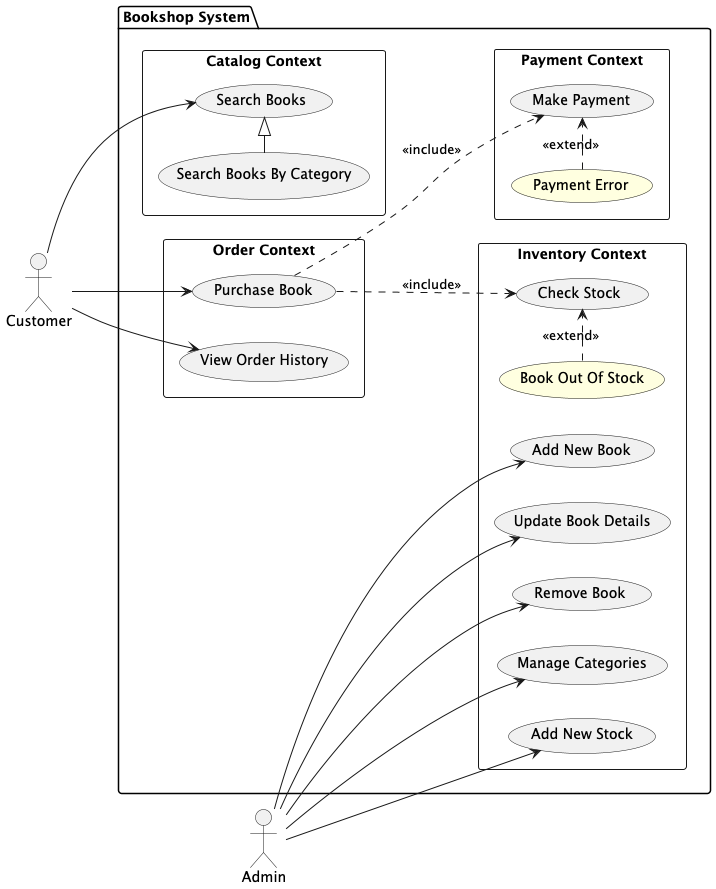

The diagram above was rendered by PlantUML. Its source (embedded in the PNG):
@startuml overview
left to right direction

actor Customer
actor Admin

package "Bookshop System" {
    rectangle "Inventory Context" {
        usecase "Add New Book"
        usecase "Update Book Details"
        usecase "Remove Book"
        usecase "Manage Categories"
        usecase "Add New Stock"
        usecase "Check Stock"
        usecase "Book Out Of Stock" #lightyellow
        "Book Out Of Stock" .right.> "Check Stock" : <<extend>>
    }

    rectangle "Catalog Context" {
        usecase "Search Books"
        usecase "Search Books By Category"
        "Search Books By Category" -right-|> "Search Books"
    }

    rectangle "Order Context" {
        usecase "Purchase Book"
        usecase "View Order History"
    }

    rectangle "Payment Context" {
        usecase "Make Payment"
        usecase "Payment Error" #lightyellow
        "Payment Error" .right.> "Make Payment" : <<extend>>
    }
}

Admin --> "Add New Book"
Admin --> "Update Book Details"
Admin --> "Remove Book"
Admin --> "Add New Stock"
Admin --> "Manage Categories"

Customer --> "Search Books"

Customer --> "Purchase Book"
"Purchase Book" ..> "Check Stock" : <<include>>
"Purchase Book" ..> "Make Payment" : <<include>>
Customer --> "View Order History"
@enduml